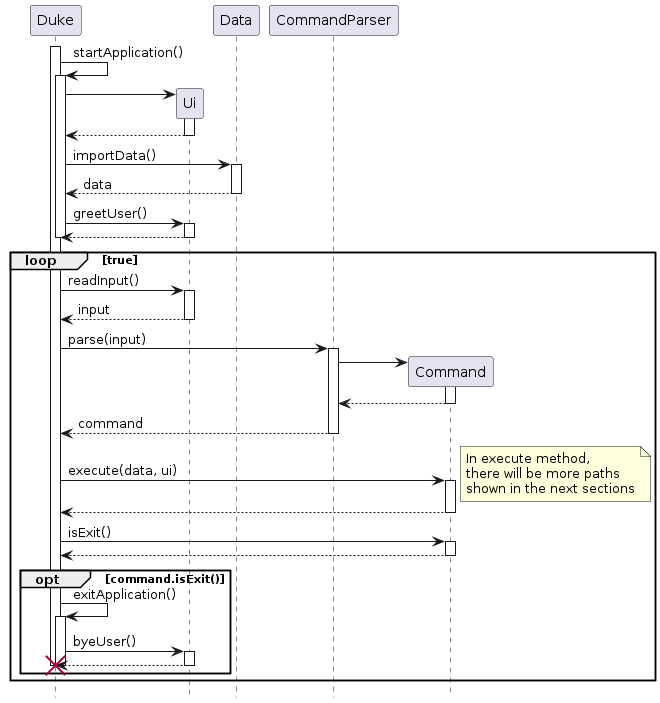

The diagram above was rendered by PlantUML. Its source (embedded in the PNG):
@startuml Main
hide footbox
participant Duke
participant Ui
participant Data
participant CommandParser
participant Command

activate Duke

Duke -> Duke: startApplication()
activate Duke

Duke -> Ui **
activate Ui
Ui --> Duke
deactivate Ui

Duke -> Data: importData()
activate Data
Data --> Duke: data
deactivate Data

Duke -> Ui: greetUser()
activate Ui
Ui --> Duke
deactivate Ui

deactivate Duke

loop true

Duke -> Ui: readInput()
activate Ui
Ui --> Duke: input
deactivate Ui

Duke -> CommandParser: parse(input)
activate CommandParser

CommandParser -> Command **
activate Command
Command --> CommandParser
deactivate Command
CommandParser --> Duke: command
deactivate CommandParser

Duke -> Command: execute(data, ui)
note right
In execute method,
there will be more paths
shown in the next sections
end note
activate Command
Command --> Duke
deactivate Command

Duke -> Command: isExit()
activate Command
Command --> Duke
deactivate Command

opt command.isExit()

Duke -> Duke: exitApplication()
activate Duke
Duke -> Ui: byeUser()
activate Ui
Ui --> Duke !!
deactivate Ui
deactivate Duke

end
end
deactivate Duke

@enduml